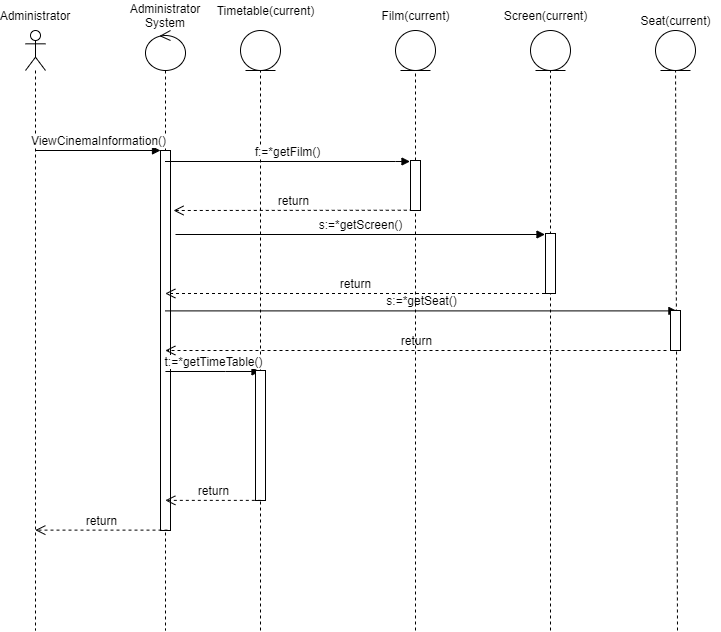

The diagram above was exported from draw.io. Its source (the exported page's mxGraphModel, read from the mxfile embedded in the PNG):
<mxGraphModel dx="483" dy="480" grid="1" gridSize="10" guides="1" tooltips="1" connect="1" arrows="1" fold="1" page="1" pageScale="1" pageWidth="827" pageHeight="1169" math="0" shadow="0">
  <root>
    <mxCell id="0" />
    <mxCell id="1" parent="0" />
    <mxCell id="XFi8cjDTuhSNP95nGbFc-33" value="" style="endArrow=none;dashed=1;html=1;entryX=0.5;entryY=1;entryDx=0;entryDy=0;" parent="1" edge="1">
      <mxGeometry width="50" height="50" relative="1" as="geometry">
        <mxPoint x="325" y="640" as="sourcePoint" />
        <mxPoint x="325" y="80" as="targetPoint" />
      </mxGeometry>
    </mxCell>
    <mxCell id="XFi8cjDTuhSNP95nGbFc-49" value="" style="endArrow=none;dashed=1;html=1;" parent="1" target="XFi8cjDTuhSNP95nGbFc-44" edge="1">
      <mxGeometry width="50" height="50" relative="1" as="geometry">
        <mxPoint x="742" y="640" as="sourcePoint" />
        <mxPoint x="744.9016405344864" y="79.99975798773812" as="targetPoint" />
      </mxGeometry>
    </mxCell>
    <mxCell id="XFi8cjDTuhSNP95nGbFc-47" value="" style="endArrow=none;dashed=1;html=1;entryX=0.5;entryY=1;entryDx=0;entryDy=0;" parent="1" target="XFi8cjDTuhSNP95nGbFc-39" edge="1">
      <mxGeometry width="50" height="50" relative="1" as="geometry">
        <mxPoint x="615" y="640" as="sourcePoint" />
        <mxPoint x="690" y="200" as="targetPoint" />
      </mxGeometry>
    </mxCell>
    <mxCell id="XFi8cjDTuhSNP95nGbFc-1" value="" style="shape=umlLifeline;participant=umlActor;perimeter=lifelinePerimeter;whiteSpace=wrap;html=1;container=1;collapsible=0;recursiveResize=0;verticalAlign=top;spacingTop=36;outlineConnect=0;" parent="1" vertex="1">
      <mxGeometry x="90" y="40" width="20" height="600" as="geometry" />
    </mxCell>
    <mxCell id="XFi8cjDTuhSNP95nGbFc-2" value="Administrator" style="text;html=1;strokeColor=none;fillColor=none;align=center;verticalAlign=middle;whiteSpace=wrap;rounded=0;" parent="1" vertex="1">
      <mxGeometry x="70" y="10" width="60" height="30" as="geometry" />
    </mxCell>
    <mxCell id="XFi8cjDTuhSNP95nGbFc-3" value="" style="shape=umlLifeline;participant=umlControl;perimeter=lifelinePerimeter;whiteSpace=wrap;html=1;container=1;collapsible=0;recursiveResize=0;verticalAlign=top;spacingTop=36;outlineConnect=0;" parent="1" vertex="1">
      <mxGeometry x="210" y="40" width="40" height="600" as="geometry" />
    </mxCell>
    <mxCell id="XFi8cjDTuhSNP95nGbFc-4" value="" style="html=1;points=[];perimeter=orthogonalPerimeter;" parent="XFi8cjDTuhSNP95nGbFc-3" vertex="1">
      <mxGeometry x="15" y="120" width="10" height="380" as="geometry" />
    </mxCell>
    <mxCell id="XFi8cjDTuhSNP95nGbFc-5" value="Administrator System" style="text;html=1;strokeColor=none;fillColor=none;align=center;verticalAlign=middle;whiteSpace=wrap;rounded=0;" parent="1" vertex="1">
      <mxGeometry x="200" y="10" width="60" height="30" as="geometry" />
    </mxCell>
    <mxCell id="XFi8cjDTuhSNP95nGbFc-8" value="ViewCinemaInformation()" style="html=1;verticalAlign=bottom;endArrow=block;entryX=0;entryY=0;rounded=0;" parent="1" source="XFi8cjDTuhSNP95nGbFc-1" target="XFi8cjDTuhSNP95nGbFc-4" edge="1">
      <mxGeometry relative="1" as="geometry">
        <mxPoint x="155" y="160" as="sourcePoint" />
      </mxGeometry>
    </mxCell>
    <mxCell id="XFi8cjDTuhSNP95nGbFc-9" value="t:=*getTimeTable()" style="html=1;verticalAlign=bottom;endArrow=block;rounded=0;" parent="1" edge="1">
      <mxGeometry width="80" relative="1" as="geometry">
        <mxPoint x="229.92857142857133" y="381" as="sourcePoint" />
        <mxPoint x="324.5" y="381" as="targetPoint" />
        <Array as="points">
          <mxPoint x="290" y="381" />
        </Array>
      </mxGeometry>
    </mxCell>
    <mxCell id="XFi8cjDTuhSNP95nGbFc-11" value="f:=*getFilm()" style="html=1;verticalAlign=bottom;endArrow=block;rounded=0;" parent="1" edge="1">
      <mxGeometry width="80" relative="1" as="geometry">
        <mxPoint x="229.5" y="171" as="sourcePoint" />
        <mxPoint x="474.5" y="171" as="targetPoint" />
        <Array as="points">
          <mxPoint x="460" y="171" />
        </Array>
      </mxGeometry>
    </mxCell>
    <mxCell id="XFi8cjDTuhSNP95nGbFc-12" value="s:=*getScreen()" style="html=1;verticalAlign=bottom;endArrow=block;rounded=0;" parent="1" edge="1">
      <mxGeometry width="80" relative="1" as="geometry">
        <mxPoint x="240" y="244" as="sourcePoint" />
        <mxPoint x="609.5" y="244" as="targetPoint" />
        <Array as="points">
          <mxPoint x="470.5" y="244" />
        </Array>
      </mxGeometry>
    </mxCell>
    <mxCell id="XFi8cjDTuhSNP95nGbFc-13" value="return" style="html=1;verticalAlign=bottom;endArrow=open;dashed=1;endSize=8;rounded=0;exitX=0.429;exitY=0.991;exitDx=0;exitDy=0;exitPerimeter=0;" parent="1" edge="1">
      <mxGeometry relative="1" as="geometry">
        <mxPoint x="477.28999999999996" y="219.721" as="sourcePoint" />
        <mxPoint x="238" y="220" as="targetPoint" />
      </mxGeometry>
    </mxCell>
    <mxCell id="XFi8cjDTuhSNP95nGbFc-14" value="" style="html=1;points=[];perimeter=orthogonalPerimeter;" parent="1" vertex="1">
      <mxGeometry x="320" y="380" width="10" height="130" as="geometry" />
    </mxCell>
    <mxCell id="XFi8cjDTuhSNP95nGbFc-15" value="return" style="html=1;verticalAlign=bottom;endArrow=open;dashed=1;endSize=8;rounded=0;fontSize=10;" parent="1" edge="1">
      <mxGeometry relative="1" as="geometry">
        <mxPoint x="609.5" y="303" as="sourcePoint" />
        <mxPoint x="229.81034482758628" y="303" as="targetPoint" />
      </mxGeometry>
    </mxCell>
    <mxCell id="XFi8cjDTuhSNP95nGbFc-20" value="return" style="html=1;verticalAlign=bottom;endArrow=open;dashed=1;endSize=8;rounded=0;fontSize=10;" parent="1" target="XFi8cjDTuhSNP95nGbFc-3" edge="1">
      <mxGeometry relative="1" as="geometry">
        <mxPoint x="614" y="368.5" as="targetPoint" />
        <mxPoint x="731" y="360" as="sourcePoint" />
      </mxGeometry>
    </mxCell>
    <mxCell id="XFi8cjDTuhSNP95nGbFc-21" value="s:=*getSeat()" style="html=1;verticalAlign=bottom;endArrow=block;entryX=0.64;entryY=0.135;rounded=0;fontSize=10;entryDx=0;entryDy=0;entryPerimeter=0;" parent="1" edge="1">
      <mxGeometry relative="1" as="geometry">
        <mxPoint x="229.81034482758628" y="320.4" as="sourcePoint" />
        <mxPoint x="741.4000000000001" y="320.4" as="targetPoint" />
      </mxGeometry>
    </mxCell>
    <mxCell id="XFi8cjDTuhSNP95nGbFc-28" value="return" style="html=1;verticalAlign=bottom;endArrow=open;dashed=1;endSize=8;rounded=0;fontSize=10;exitX=0.533;exitY=0.999;exitDx=0;exitDy=0;exitPerimeter=0;" parent="1" source="XFi8cjDTuhSNP95nGbFc-14" target="XFi8cjDTuhSNP95nGbFc-3" edge="1">
      <mxGeometry relative="1" as="geometry">
        <mxPoint x="370" y="360" as="sourcePoint" />
        <mxPoint x="290" y="360" as="targetPoint" />
      </mxGeometry>
    </mxCell>
    <mxCell id="XFi8cjDTuhSNP95nGbFc-29" value="return" style="html=1;verticalAlign=bottom;endArrow=open;dashed=1;endSize=8;rounded=0;fontSize=10;exitX=0.7;exitY=0.999;exitDx=0;exitDy=0;exitPerimeter=0;" parent="1" source="XFi8cjDTuhSNP95nGbFc-4" target="XFi8cjDTuhSNP95nGbFc-1" edge="1">
      <mxGeometry relative="1" as="geometry">
        <mxPoint x="370" y="530" as="sourcePoint" />
        <mxPoint x="290" y="530" as="targetPoint" />
      </mxGeometry>
    </mxCell>
    <mxCell id="XFi8cjDTuhSNP95nGbFc-30" value="" style="ellipse;shape=umlEntity;whiteSpace=wrap;html=1;" parent="1" vertex="1">
      <mxGeometry x="305" y="40" width="40" height="40" as="geometry" />
    </mxCell>
    <mxCell id="XFi8cjDTuhSNP95nGbFc-31" value="&lt;span&gt;Timetable(current)&lt;/span&gt;" style="text;html=1;align=center;verticalAlign=middle;resizable=0;points=[];autosize=1;strokeColor=none;" parent="1" vertex="1">
      <mxGeometry x="275" y="10" width="110" height="20" as="geometry" />
    </mxCell>
    <mxCell id="XFi8cjDTuhSNP95nGbFc-34" value="" style="ellipse;shape=umlEntity;whiteSpace=wrap;html=1;" parent="1" vertex="1">
      <mxGeometry x="460" y="40" width="40" height="40" as="geometry" />
    </mxCell>
    <mxCell id="XFi8cjDTuhSNP95nGbFc-35" value="Film(current)" style="text;html=1;align=center;verticalAlign=middle;resizable=0;points=[];autosize=1;strokeColor=none;" parent="1" vertex="1">
      <mxGeometry x="440" y="15" width="80" height="20" as="geometry" />
    </mxCell>
    <mxCell id="XFi8cjDTuhSNP95nGbFc-36" value="" style="endArrow=none;dashed=1;html=1;startArrow=none;" parent="1" source="XFi8cjDTuhSNP95nGbFc-37" target="XFi8cjDTuhSNP95nGbFc-34" edge="1">
      <mxGeometry width="50" height="50" relative="1" as="geometry">
        <mxPoint x="480" y="680" as="sourcePoint" />
        <mxPoint x="440" y="280" as="targetPoint" />
      </mxGeometry>
    </mxCell>
    <mxCell id="XFi8cjDTuhSNP95nGbFc-37" value="" style="html=1;points=[];perimeter=orthogonalPerimeter;" parent="1" vertex="1">
      <mxGeometry x="475" y="170" width="10" height="50" as="geometry" />
    </mxCell>
    <mxCell id="XFi8cjDTuhSNP95nGbFc-38" value="" style="endArrow=none;dashed=1;html=1;" parent="1" target="XFi8cjDTuhSNP95nGbFc-37" edge="1">
      <mxGeometry width="50" height="50" relative="1" as="geometry">
        <mxPoint x="480" y="640" as="sourcePoint" />
        <mxPoint x="480" y="80" as="targetPoint" />
      </mxGeometry>
    </mxCell>
    <mxCell id="XFi8cjDTuhSNP95nGbFc-39" value="" style="ellipse;shape=umlEntity;whiteSpace=wrap;html=1;" parent="1" vertex="1">
      <mxGeometry x="595" y="40" width="40" height="40" as="geometry" />
    </mxCell>
    <mxCell id="XFi8cjDTuhSNP95nGbFc-40" value="Screen(current)" style="text;html=1;align=center;verticalAlign=middle;resizable=0;points=[];autosize=1;strokeColor=none;" parent="1" vertex="1">
      <mxGeometry x="560" y="15" width="100" height="20" as="geometry" />
    </mxCell>
    <mxCell id="XFi8cjDTuhSNP95nGbFc-42" value="" style="html=1;points=[];perimeter=orthogonalPerimeter;" parent="1" vertex="1">
      <mxGeometry x="610" y="243" width="10" height="60" as="geometry" />
    </mxCell>
    <mxCell id="XFi8cjDTuhSNP95nGbFc-44" value="" style="ellipse;shape=umlEntity;whiteSpace=wrap;html=1;" parent="1" vertex="1">
      <mxGeometry x="720" y="40" width="40" height="40" as="geometry" />
    </mxCell>
    <mxCell id="XFi8cjDTuhSNP95nGbFc-45" value="Seat(current)" style="text;html=1;align=center;verticalAlign=middle;resizable=0;points=[];autosize=1;strokeColor=none;" parent="1" vertex="1">
      <mxGeometry x="695" y="20" width="90" height="20" as="geometry" />
    </mxCell>
    <mxCell id="XFi8cjDTuhSNP95nGbFc-48" value="" style="html=1;points=[];perimeter=orthogonalPerimeter;" parent="1" vertex="1">
      <mxGeometry x="735" y="320" width="10" height="40" as="geometry" />
    </mxCell>
  </root>
</mxGraphModel>